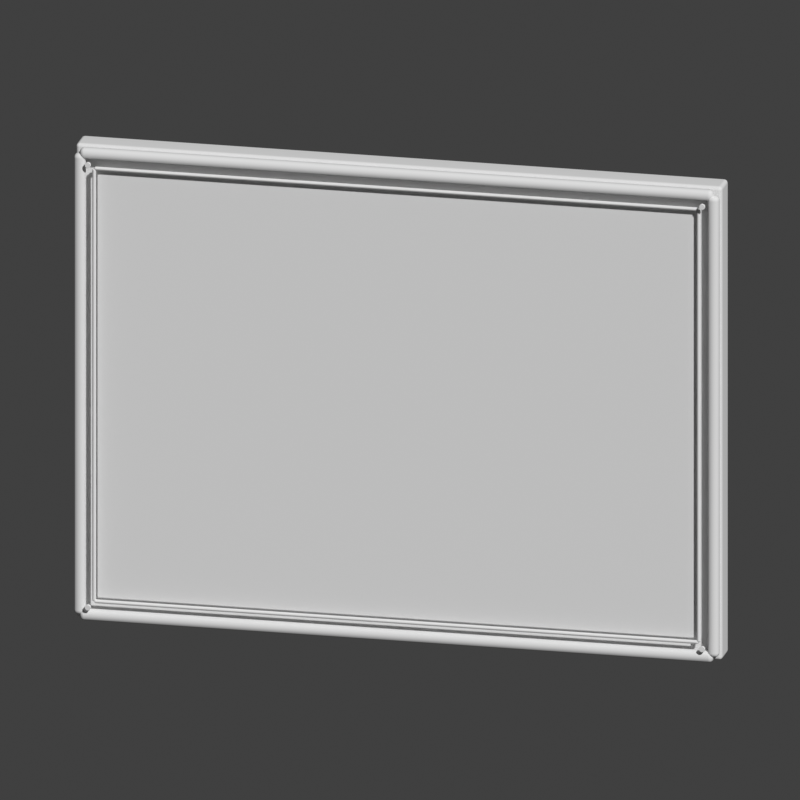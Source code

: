 # Source: Cartel_publicidad.blend  (saved by Blender 5.2.45; exported with 4.5.12 LTS)
import bpy
from mathutils import Matrix  # noqa: F401  (used for matrix-valued properties, if any)

bpy.ops.wm.read_factory_settings(use_empty=True)
scene = bpy.context.scene
scene.name = 'Scene'

# ---- collections
col_collection = bpy.data.collections.new('Collection'); scene.collection.children.link(col_collection)

# ---- world
world_world = bpy.data.worlds.new('World'); scene.world = world_world
world_world.use_nodes = True; world_world.node_tree.nodes.clear()
_N = world_world.node_tree.nodes; _L = world_world.node_tree.links
n0 = _N.new('ShaderNodeOutputWorld'); n0.name = 'World Output'; n0.location = (200, 100)
n1 = _N.new('ShaderNodeBackground'); n1.name = 'Background'; n1.location = (-200, 100)
n1.inputs[0].default_value = (0.05088, 0.05088, 0.05088, 1.0)
_L.new(n1.outputs[0], n0.inputs[0])
n0.is_active_output = True
world_world.color = (0.16, 0.16, 0.16)
world_world.sun_shadow_jitter_overblur = 0.0

# ---- cameras
cam_camera_022 = bpy.data.cameras.new('Camera.022')
cam_camera_022.type = 'ORTHO'
cam_camera_022.ortho_scale = 2.414

# ---- meshes
me_cube_159 = bpy.data.meshes.new('Cube.159')
me_cube_159.from_pydata([(-1.0, -0.045, -0.75), (-1.0, -0.045, 0.75), (-1.0, 0.045, -0.75), (-1.0, 0.045, 0.75), (1.0, -0.045, -0.75), (1.0, -0.045, 0.75), (1.0, 0.045, -0.75), (1.0, 0.045, 0.75)], [], [(0, 1, 3, 2), (2, 3, 7, 6), (6, 7, 5, 4), (4, 5, 1, 0), (2, 6, 4, 0), (7, 3, 1, 5)])
_uv = me_cube_159.uv_layers.new(name='UVMap')
_uv.uv.foreach_set('vector', [0.375, 0.0, 0.625, 0.0, 0.625, 0.25, 0.375, 0.25, 0.375, 0.25, 0.625, 0.25, 0.625, 0.5, 0.375, 0.5, 0.375, 0.5, 0.625, 0.5, 0.625, 0.75, 0.375, 0.75, 0.375, 0.75, 0.625, 0.75, 0.625, 1.0, 0.375, 1.0, 0.125, 0.5, 0.375, 0.5, 0.375, 0.75, 0.125, 0.75, 0.625, 0.5, 0.875, 0.5, 0.875, 0.75, 0.625, 0.75])
me_cube_159.update()
me_cube_160 = bpy.data.meshes.new('Cube.160')
me_cube_160.from_pydata([(-0.93, -0.01, -0.68), (-0.93, -0.01, 0.68), (-0.93, 0.01, -0.68), (-0.93, 0.01, 0.68), (0.93, -0.01, -0.68), (0.93, -0.01, 0.68), (0.93, 0.01, -0.68), (0.93, 0.01, 0.68)], [], [(0, 1, 3, 2), (2, 3, 7, 6), (6, 7, 5, 4), (4, 5, 1, 0), (2, 6, 4, 0), (7, 3, 1, 5)])
_uv = me_cube_160.uv_layers.new(name='UVMap')
_uv.uv.foreach_set('vector', [0.375, 0.0, 0.625, 0.0, 0.625, 0.25, 0.375, 0.25, 0.375, 0.25, 0.625, 0.25, 0.625, 0.5, 0.375, 0.5, 0.375, 0.5, 0.625, 0.5, 0.625, 0.75, 0.375, 0.75, 0.375, 0.75, 0.625, 0.75, 0.625, 1.0, 0.375, 1.0, 0.125, 0.5, 0.375, 0.5, 0.375, 0.75, 0.125, 0.75, 0.625, 0.5, 0.875, 0.5, 0.875, 0.75, 0.625, 0.75])
me_cube_160.update()
me_cube_161 = bpy.data.meshes.new('Cube.161')
me_cube_161.from_pydata([(-0.98, -0.0175, -0.018), (-0.98, -0.0175, 0.018), (-0.98, 0.0175, -0.018), (-0.98, 0.0175, 0.018), (0.98, -0.0175, -0.018), (0.98, -0.0175, 0.018), (0.98, 0.0175, -0.018), (0.98, 0.0175, 0.018)], [], [(0, 1, 3, 2), (2, 3, 7, 6), (6, 7, 5, 4), (4, 5, 1, 0), (2, 6, 4, 0), (7, 3, 1, 5)])
_uv = me_cube_161.uv_layers.new(name='UVMap')
_uv.uv.foreach_set('vector', [0.375, 0.0, 0.625, 0.0, 0.625, 0.25, 0.375, 0.25, 0.375, 0.25, 0.625, 0.25, 0.625, 0.5, 0.375, 0.5, 0.375, 0.5, 0.625, 0.5, 0.625, 0.75, 0.375, 0.75, 0.375, 0.75, 0.625, 0.75, 0.625, 1.0, 0.375, 1.0, 0.125, 0.5, 0.375, 0.5, 0.375, 0.75, 0.125, 0.75, 0.625, 0.5, 0.875, 0.5, 0.875, 0.75, 0.625, 0.75])
me_cube_161.update()
me_cube_162 = bpy.data.meshes.new('Cube.162')
me_cube_162.from_pydata([(-0.98, -0.0175, -0.018), (-0.98, -0.0175, 0.018), (-0.98, 0.0175, -0.018), (-0.98, 0.0175, 0.018), (0.98, -0.0175, -0.018), (0.98, -0.0175, 0.018), (0.98, 0.0175, -0.018), (0.98, 0.0175, 0.018)], [], [(0, 1, 3, 2), (2, 3, 7, 6), (6, 7, 5, 4), (4, 5, 1, 0), (2, 6, 4, 0), (7, 3, 1, 5)])
_uv = me_cube_162.uv_layers.new(name='UVMap')
_uv.uv.foreach_set('vector', [0.375, 0.0, 0.625, 0.0, 0.625, 0.25, 0.375, 0.25, 0.375, 0.25, 0.625, 0.25, 0.625, 0.5, 0.375, 0.5, 0.375, 0.5, 0.625, 0.5, 0.625, 0.75, 0.375, 0.75, 0.375, 0.75, 0.625, 0.75, 0.625, 1.0, 0.375, 1.0, 0.125, 0.5, 0.375, 0.5, 0.375, 0.75, 0.125, 0.75, 0.625, 0.5, 0.875, 0.5, 0.875, 0.75, 0.625, 0.75])
me_cube_162.update()
me_cube_163 = bpy.data.meshes.new('Cube.163')
me_cube_163.from_pydata([(-0.018, -0.0175, -0.73), (-0.018, -0.0175, 0.73), (-0.018, 0.0175, -0.73), (-0.018, 0.0175, 0.73), (0.018, -0.0175, -0.73), (0.018, -0.0175, 0.73), (0.018, 0.0175, -0.73), (0.018, 0.0175, 0.73)], [], [(0, 1, 3, 2), (2, 3, 7, 6), (6, 7, 5, 4), (4, 5, 1, 0), (2, 6, 4, 0), (7, 3, 1, 5)])
_uv = me_cube_163.uv_layers.new(name='UVMap')
_uv.uv.foreach_set('vector', [0.375, 0.0, 0.625, 0.0, 0.625, 0.25, 0.375, 0.25, 0.375, 0.25, 0.625, 0.25, 0.625, 0.5, 0.375, 0.5, 0.375, 0.5, 0.625, 0.5, 0.625, 0.75, 0.375, 0.75, 0.375, 0.75, 0.625, 0.75, 0.625, 1.0, 0.375, 1.0, 0.125, 0.5, 0.375, 0.5, 0.375, 0.75, 0.125, 0.75, 0.625, 0.5, 0.875, 0.5, 0.875, 0.75, 0.625, 0.75])
me_cube_163.update()
me_cube_164 = bpy.data.meshes.new('Cube.164')
me_cube_164.from_pydata([(-0.018, -0.0175, -0.73), (-0.018, -0.0175, 0.73), (-0.018, 0.0175, -0.73), (-0.018, 0.0175, 0.73), (0.018, -0.0175, -0.73), (0.018, -0.0175, 0.73), (0.018, 0.0175, -0.73), (0.018, 0.0175, 0.73)], [], [(0, 1, 3, 2), (2, 3, 7, 6), (6, 7, 5, 4), (4, 5, 1, 0), (2, 6, 4, 0), (7, 3, 1, 5)])
_uv = me_cube_164.uv_layers.new(name='UVMap')
_uv.uv.foreach_set('vector', [0.375, 0.0, 0.625, 0.0, 0.625, 0.25, 0.375, 0.25, 0.375, 0.25, 0.625, 0.25, 0.625, 0.5, 0.375, 0.5, 0.375, 0.5, 0.625, 0.5, 0.625, 0.75, 0.375, 0.75, 0.375, 0.75, 0.625, 0.75, 0.625, 1.0, 0.375, 1.0, 0.125, 0.5, 0.375, 0.5, 0.375, 0.75, 0.125, 0.75, 0.625, 0.5, 0.875, 0.5, 0.875, 0.75, 0.625, 0.75])
me_cube_164.update()
me_cube_165 = bpy.data.meshes.new('Cube.165')
me_cube_165.from_pydata([(-0.935, -0.006, -0.006), (-0.935, -0.006, 0.006), (-0.935, 0.006, -0.006), (-0.935, 0.006, 0.006), (0.935, -0.006, -0.006), (0.935, -0.006, 0.006), (0.935, 0.006, -0.006), (0.935, 0.006, 0.006)], [], [(0, 1, 3, 2), (2, 3, 7, 6), (6, 7, 5, 4), (4, 5, 1, 0), (2, 6, 4, 0), (7, 3, 1, 5)])
_uv = me_cube_165.uv_layers.new(name='UVMap')
_uv.uv.foreach_set('vector', [0.375, 0.0, 0.625, 0.0, 0.625, 0.25, 0.375, 0.25, 0.375, 0.25, 0.625, 0.25, 0.625, 0.5, 0.375, 0.5, 0.375, 0.5, 0.625, 0.5, 0.625, 0.75, 0.375, 0.75, 0.375, 0.75, 0.625, 0.75, 0.625, 1.0, 0.375, 1.0, 0.125, 0.5, 0.375, 0.5, 0.375, 0.75, 0.125, 0.75, 0.625, 0.5, 0.875, 0.5, 0.875, 0.75, 0.625, 0.75])
me_cube_165.update()
me_cube_166 = bpy.data.meshes.new('Cube.166')
me_cube_166.from_pydata([(-0.935, -0.006, -0.006), (-0.935, -0.006, 0.006), (-0.935, 0.006, -0.006), (-0.935, 0.006, 0.006), (0.935, -0.006, -0.006), (0.935, -0.006, 0.006), (0.935, 0.006, -0.006), (0.935, 0.006, 0.006)], [], [(0, 1, 3, 2), (2, 3, 7, 6), (6, 7, 5, 4), (4, 5, 1, 0), (2, 6, 4, 0), (7, 3, 1, 5)])
_uv = me_cube_166.uv_layers.new(name='UVMap')
_uv.uv.foreach_set('vector', [0.375, 0.0, 0.625, 0.0, 0.625, 0.25, 0.375, 0.25, 0.375, 0.25, 0.625, 0.25, 0.625, 0.5, 0.375, 0.5, 0.375, 0.5, 0.625, 0.5, 0.625, 0.75, 0.375, 0.75, 0.375, 0.75, 0.625, 0.75, 0.625, 1.0, 0.375, 1.0, 0.125, 0.5, 0.375, 0.5, 0.375, 0.75, 0.125, 0.75, 0.625, 0.5, 0.875, 0.5, 0.875, 0.75, 0.625, 0.75])
me_cube_166.update()
me_cube_167 = bpy.data.meshes.new('Cube.167')
me_cube_167.from_pydata([(-0.006, -0.006, -0.685), (-0.006, -0.006, 0.685), (-0.006, 0.006, -0.685), (-0.006, 0.006, 0.685), (0.006, -0.006, -0.685), (0.006, -0.006, 0.685), (0.006, 0.006, -0.685), (0.006, 0.006, 0.685)], [], [(0, 1, 3, 2), (2, 3, 7, 6), (6, 7, 5, 4), (4, 5, 1, 0), (2, 6, 4, 0), (7, 3, 1, 5)])
_uv = me_cube_167.uv_layers.new(name='UVMap')
_uv.uv.foreach_set('vector', [0.375, 0.0, 0.625, 0.0, 0.625, 0.25, 0.375, 0.25, 0.375, 0.25, 0.625, 0.25, 0.625, 0.5, 0.375, 0.5, 0.375, 0.5, 0.625, 0.5, 0.625, 0.75, 0.375, 0.75, 0.375, 0.75, 0.625, 0.75, 0.625, 1.0, 0.375, 1.0, 0.125, 0.5, 0.375, 0.5, 0.375, 0.75, 0.125, 0.75, 0.625, 0.5, 0.875, 0.5, 0.875, 0.75, 0.625, 0.75])
me_cube_167.update()
me_cube_168 = bpy.data.meshes.new('Cube.168')
me_cube_168.from_pydata([(-0.006, -0.006, -0.685), (-0.006, -0.006, 0.685), (-0.006, 0.006, -0.685), (-0.006, 0.006, 0.685), (0.006, -0.006, -0.685), (0.006, -0.006, 0.685), (0.006, 0.006, -0.685), (0.006, 0.006, 0.685)], [], [(0, 1, 3, 2), (2, 3, 7, 6), (6, 7, 5, 4), (4, 5, 1, 0), (2, 6, 4, 0), (7, 3, 1, 5)])
_uv = me_cube_168.uv_layers.new(name='UVMap')
_uv.uv.foreach_set('vector', [0.375, 0.0, 0.625, 0.0, 0.625, 0.25, 0.375, 0.25, 0.375, 0.25, 0.625, 0.25, 0.625, 0.5, 0.375, 0.5, 0.375, 0.5, 0.625, 0.5, 0.625, 0.75, 0.375, 0.75, 0.375, 0.75, 0.625, 0.75, 0.625, 1.0, 0.375, 1.0, 0.125, 0.5, 0.375, 0.5, 0.375, 0.75, 0.125, 0.75, 0.625, 0.5, 0.875, 0.5, 0.875, 0.75, 0.625, 0.75])
me_cube_168.update()
me_cylinder_074 = bpy.data.meshes.new('Cylinder.074')
me_cylinder_074.from_pydata([(0.0, 0.009, -0.0045), (0.0, 0.009, 0.0045), (0.002329, 0.008693, -0.0045), (0.002329, 0.008693, 0.0045), (0.0045, 0.007794, -0.0045), (0.0045, 0.007794, 0.0045), (0.006364, 0.006364, -0.0045), (0.006364, 0.006364, 0.0045), (0.007794, 0.0045, -0.0045), (0.007794, 0.0045, 0.0045), (0.008693, 0.002329, -0.0045), (0.008693, 0.002329, 0.0045), (0.009, 0.0, -0.0045), (0.009, 0.0, 0.0045), (0.008693, -0.002329, -0.0045), (0.008693, -0.002329, 0.0045), (0.007794, -0.0045, -0.0045), (0.007794, -0.0045, 0.0045), (0.006364, -0.006364, -0.0045), (0.006364, -0.006364, 0.0045), (0.0045, -0.007794, -0.0045), (0.0045, -0.007794, 0.0045), (0.002329, -0.008693, -0.0045), (0.002329, -0.008693, 0.0045), (0.0, -0.009, -0.0045), (0.0, -0.009, 0.0045), (-0.002329, -0.008693, -0.0045), (-0.002329, -0.008693, 0.0045), (-0.0045, -0.007794, -0.0045), (-0.0045, -0.007794, 0.0045), (-0.006364, -0.006364, -0.0045), (-0.006364, -0.006364, 0.0045), (-0.007794, -0.0045, -0.0045), (-0.007794, -0.0045, 0.0045), (-0.008693, -0.002329, -0.0045), (-0.008693, -0.002329, 0.0045), (-0.009, 0.0, -0.0045), (-0.009, 0.0, 0.0045), (-0.008693, 0.002329, -0.0045), (-0.008693, 0.002329, 0.0045), (-0.007794, 0.0045, -0.0045), (-0.007794, 0.0045, 0.0045), (-0.006364, 0.006364, -0.0045), (-0.006364, 0.006364, 0.0045), (-0.0045, 0.007794, -0.0045), (-0.0045, 0.007794, 0.0045), (-0.002329, 0.008693, -0.0045), (-0.002329, 0.008693, 0.0045)], [], [(0, 1, 3, 2), (2, 3, 5, 4), (4, 5, 7, 6), (6, 7, 9, 8), (8, 9, 11, 10), (10, 11, 13, 12), (12, 13, 15, 14), (14, 15, 17, 16), (16, 17, 19, 18), (18, 19, 21, 20), (20, 21, 23, 22), (22, 23, 25, 24), (24, 25, 27, 26), (26, 27, 29, 28), (28, 29, 31, 30), (30, 31, 33, 32), (32, 33, 35, 34), (34, 35, 37, 36), (36, 37, 39, 38), (38, 39, 41, 40), (40, 41, 43, 42), (42, 43, 45, 44), (3, 1, 47, 45, 43, 41, 39, 37, 35, 33, 31, 29, 27, 25, 23, 21, 19, 17, 15, 13, 11, 9, 7, 5), (44, 45, 47, 46), (46, 47, 1, 0), (0, 2, 4, 6, 8, 10, 12, 14, 16, 18, 20, 22, 24, 26, 28, 30, 32, 34, 36, 38, 40, 42, 44, 46)])
me_cylinder_074.polygons.foreach_set('use_smooth', [1, 1, 1, 1, 1, 1, 1, 1, 1, 1, 1, 1, 1, 1, 1, 1, 1, 1, 1, 1, 1, 1, 0, 1, 1, 0])
_uv = me_cylinder_074.uv_layers.new(name='UVMap')
_uv.uv.foreach_set('vector', [1.0, 0.5, 1.0, 1.0, 0.9583, 1.0, 0.9583, 0.5, 0.9583, 0.5, 0.9583, 1.0, 0.9167, 1.0, 0.9167, 0.5, 0.9167, 0.5, 0.9167, 1.0, 0.875, 1.0, 0.875, 0.5, 0.875, 0.5, 0.875, 1.0, 0.8333, 1.0, 0.8333, 0.5, 0.8333, 0.5, 0.8333, 1.0, 0.7917, 1.0, 0.7917, 0.5, 0.7917, 0.5, 0.7917, 1.0, 0.75, 1.0, 0.75, 0.5, 0.75, 0.5, 0.75, 1.0, 0.7083, 1.0, 0.7083, 0.5, 0.7083, 0.5, 0.7083, 1.0, 0.6667, 1.0, 0.6667, 0.5, 0.6667, 0.5, 0.6667, 1.0, 0.625, 1.0, 0.625, 0.5, 0.625, 0.5, 0.625, 1.0, 0.5833, 1.0, 0.5833, 0.5, 0.5833, 0.5, 0.5833, 1.0, 0.5417, 1.0, 0.5417, 0.5, 0.5417, 0.5, 0.5417, 1.0, 0.5, 1.0, 0.5, 0.5, 0.5, 0.5, 0.5, 1.0, 0.4583, 1.0, 0.4583, 0.5, 0.4583, 0.5, 0.4583, 1.0, 0.4167, 1.0, 0.4167, 0.5, 0.4167, 0.5, 0.4167, 1.0, 0.375, 1.0, 0.375, 0.5, 0.375, 0.5, 0.375, 1.0, 0.3333, 1.0, 0.3333, 0.5, 0.3333, 0.5, 0.3333, 1.0, 0.2917, 1.0, 0.2917, 0.5, 0.2917, 0.5, 0.2917, 1.0, 0.25, 1.0, 0.25, 0.5, 0.25, 0.5, 0.25, 1.0, 0.2083, 1.0, 0.2083, 0.5, 0.2083, 0.5, 0.2083, 1.0, 0.1667, 1.0, 0.1667, 0.5, 0.1667, 0.5, 0.1667, 1.0, 0.125, 1.0, 0.125, 0.5, 0.125, 0.5, 0.125, 1.0, 0.08333, 1.0, 0.08333, 0.5, 0.3121, 0.4818, 0.25, 0.49, 0.1879, 0.4818, 0.13, 0.4578, 0.08029, 0.4197, 0.04215, 0.37, 0.01818, 0.3121, 0.01, 0.25, 0.01818, 0.1879, 0.04215, 0.13, 0.08029, 0.08029, 0.13, 0.04215, 0.1879, 0.01818, 0.25, 0.01, 0.3121, 0.01818, 0.37, 0.04215, 0.4197, 0.08029, 0.4578, 0.13, 0.4818, 0.1879, 0.49, 0.25, 0.4818, 0.3121, 0.4578, 0.37, 0.4197, 0.4197, 0.37, 0.4578, 0.08333, 0.5, 0.08333, 1.0, 0.04167, 1.0, 0.04167, 0.5, 0.04167, 0.5, 0.04167, 1.0, -1.863e-07, 1.0, -1.863e-07, 0.5, 0.75, 0.49, 0.8121, 0.4818, 0.87, 0.4578, 0.9197, 0.4197, 0.9578, 0.37, 0.9818, 0.3121, 0.99, 0.25, 0.9818, 0.1879, 0.9578, 0.13, 0.9197, 0.08029, 0.87, 0.04215, 0.8121, 0.01818, 0.75, 0.01, 0.6879, 0.01818, 0.63, 0.04215, 0.5803, 0.08029, 0.5422, 0.13, 0.5182, 0.1879, 0.51, 0.25, 0.5182, 0.3121, 0.5422, 0.37, 0.5803, 0.4197, 0.63, 0.4578, 0.6879, 0.4818])
me_cylinder_074.update()
me_cylinder_075 = bpy.data.meshes.new('Cylinder.075')
me_cylinder_075.from_pydata([(0.0, 0.009, -0.0045), (0.0, 0.009, 0.0045), (0.002329, 0.008693, -0.0045), (0.002329, 0.008693, 0.0045), (0.0045, 0.007794, -0.0045), (0.0045, 0.007794, 0.0045), (0.006364, 0.006364, -0.0045), (0.006364, 0.006364, 0.0045), (0.007794, 0.0045, -0.0045), (0.007794, 0.0045, 0.0045), (0.008693, 0.002329, -0.0045), (0.008693, 0.002329, 0.0045), (0.009, 0.0, -0.0045), (0.009, 0.0, 0.0045), (0.008693, -0.002329, -0.0045), (0.008693, -0.002329, 0.0045), (0.007794, -0.0045, -0.0045), (0.007794, -0.0045, 0.0045), (0.006364, -0.006364, -0.0045), (0.006364, -0.006364, 0.0045), (0.0045, -0.007794, -0.0045), (0.0045, -0.007794, 0.0045), (0.002329, -0.008693, -0.0045), (0.002329, -0.008693, 0.0045), (0.0, -0.009, -0.0045), (0.0, -0.009, 0.0045), (-0.002329, -0.008693, -0.0045), (-0.002329, -0.008693, 0.0045), (-0.0045, -0.007794, -0.0045), (-0.0045, -0.007794, 0.0045), (-0.006364, -0.006364, -0.0045), (-0.006364, -0.006364, 0.0045), (-0.007794, -0.0045, -0.0045), (-0.007794, -0.0045, 0.0045), (-0.008693, -0.002329, -0.0045), (-0.008693, -0.002329, 0.0045), (-0.009, 0.0, -0.0045), (-0.009, 0.0, 0.0045), (-0.008693, 0.002329, -0.0045), (-0.008693, 0.002329, 0.0045), (-0.007794, 0.0045, -0.0045), (-0.007794, 0.0045, 0.0045), (-0.006364, 0.006364, -0.0045), (-0.006364, 0.006364, 0.0045), (-0.0045, 0.007794, -0.0045), (-0.0045, 0.007794, 0.0045), (-0.002329, 0.008693, -0.0045), (-0.002329, 0.008693, 0.0045)], [], [(0, 1, 3, 2), (2, 3, 5, 4), (4, 5, 7, 6), (6, 7, 9, 8), (8, 9, 11, 10), (10, 11, 13, 12), (12, 13, 15, 14), (14, 15, 17, 16), (16, 17, 19, 18), (18, 19, 21, 20), (20, 21, 23, 22), (22, 23, 25, 24), (24, 25, 27, 26), (26, 27, 29, 28), (28, 29, 31, 30), (30, 31, 33, 32), (32, 33, 35, 34), (34, 35, 37, 36), (36, 37, 39, 38), (38, 39, 41, 40), (40, 41, 43, 42), (42, 43, 45, 44), (3, 1, 47, 45, 43, 41, 39, 37, 35, 33, 31, 29, 27, 25, 23, 21, 19, 17, 15, 13, 11, 9, 7, 5), (44, 45, 47, 46), (46, 47, 1, 0), (0, 2, 4, 6, 8, 10, 12, 14, 16, 18, 20, 22, 24, 26, 28, 30, 32, 34, 36, 38, 40, 42, 44, 46)])
me_cylinder_075.polygons.foreach_set('use_smooth', [1, 1, 1, 1, 1, 1, 1, 1, 1, 1, 1, 1, 1, 1, 1, 1, 1, 1, 1, 1, 1, 1, 0, 1, 1, 0])
_uv = me_cylinder_075.uv_layers.new(name='UVMap')
_uv.uv.foreach_set('vector', [1.0, 0.5, 1.0, 1.0, 0.9583, 1.0, 0.9583, 0.5, 0.9583, 0.5, 0.9583, 1.0, 0.9167, 1.0, 0.9167, 0.5, 0.9167, 0.5, 0.9167, 1.0, 0.875, 1.0, 0.875, 0.5, 0.875, 0.5, 0.875, 1.0, 0.8333, 1.0, 0.8333, 0.5, 0.8333, 0.5, 0.8333, 1.0, 0.7917, 1.0, 0.7917, 0.5, 0.7917, 0.5, 0.7917, 1.0, 0.75, 1.0, 0.75, 0.5, 0.75, 0.5, 0.75, 1.0, 0.7083, 1.0, 0.7083, 0.5, 0.7083, 0.5, 0.7083, 1.0, 0.6667, 1.0, 0.6667, 0.5, 0.6667, 0.5, 0.6667, 1.0, 0.625, 1.0, 0.625, 0.5, 0.625, 0.5, 0.625, 1.0, 0.5833, 1.0, 0.5833, 0.5, 0.5833, 0.5, 0.5833, 1.0, 0.5417, 1.0, 0.5417, 0.5, 0.5417, 0.5, 0.5417, 1.0, 0.5, 1.0, 0.5, 0.5, 0.5, 0.5, 0.5, 1.0, 0.4583, 1.0, 0.4583, 0.5, 0.4583, 0.5, 0.4583, 1.0, 0.4167, 1.0, 0.4167, 0.5, 0.4167, 0.5, 0.4167, 1.0, 0.375, 1.0, 0.375, 0.5, 0.375, 0.5, 0.375, 1.0, 0.3333, 1.0, 0.3333, 0.5, 0.3333, 0.5, 0.3333, 1.0, 0.2917, 1.0, 0.2917, 0.5, 0.2917, 0.5, 0.2917, 1.0, 0.25, 1.0, 0.25, 0.5, 0.25, 0.5, 0.25, 1.0, 0.2083, 1.0, 0.2083, 0.5, 0.2083, 0.5, 0.2083, 1.0, 0.1667, 1.0, 0.1667, 0.5, 0.1667, 0.5, 0.1667, 1.0, 0.125, 1.0, 0.125, 0.5, 0.125, 0.5, 0.125, 1.0, 0.08333, 1.0, 0.08333, 0.5, 0.3121, 0.4818, 0.25, 0.49, 0.1879, 0.4818, 0.13, 0.4578, 0.08029, 0.4197, 0.04215, 0.37, 0.01818, 0.3121, 0.01, 0.25, 0.01818, 0.1879, 0.04215, 0.13, 0.08029, 0.08029, 0.13, 0.04215, 0.1879, 0.01818, 0.25, 0.01, 0.3121, 0.01818, 0.37, 0.04215, 0.4197, 0.08029, 0.4578, 0.13, 0.4818, 0.1879, 0.49, 0.25, 0.4818, 0.3121, 0.4578, 0.37, 0.4197, 0.4197, 0.37, 0.4578, 0.08333, 0.5, 0.08333, 1.0, 0.04167, 1.0, 0.04167, 0.5, 0.04167, 0.5, 0.04167, 1.0, -1.863e-07, 1.0, -1.863e-07, 0.5, 0.75, 0.49, 0.8121, 0.4818, 0.87, 0.4578, 0.9197, 0.4197, 0.9578, 0.37, 0.9818, 0.3121, 0.99, 0.25, 0.9818, 0.1879, 0.9578, 0.13, 0.9197, 0.08029, 0.87, 0.04215, 0.8121, 0.01818, 0.75, 0.01, 0.6879, 0.01818, 0.63, 0.04215, 0.5803, 0.08029, 0.5422, 0.13, 0.5182, 0.1879, 0.51, 0.25, 0.5182, 0.3121, 0.5422, 0.37, 0.5803, 0.4197, 0.63, 0.4578, 0.6879, 0.4818])
me_cylinder_075.update()
me_cylinder_076 = bpy.data.meshes.new('Cylinder.076')
me_cylinder_076.from_pydata([(0.0, 0.009, -0.0045), (0.0, 0.009, 0.0045), (0.002329, 0.008693, -0.0045), (0.002329, 0.008693, 0.0045), (0.0045, 0.007794, -0.0045), (0.0045, 0.007794, 0.0045), (0.006364, 0.006364, -0.0045), (0.006364, 0.006364, 0.0045), (0.007794, 0.0045, -0.0045), (0.007794, 0.0045, 0.0045), (0.008693, 0.002329, -0.0045), (0.008693, 0.002329, 0.0045), (0.009, 0.0, -0.0045), (0.009, 0.0, 0.0045), (0.008693, -0.002329, -0.0045), (0.008693, -0.002329, 0.0045), (0.007794, -0.0045, -0.0045), (0.007794, -0.0045, 0.0045), (0.006364, -0.006364, -0.0045), (0.006364, -0.006364, 0.0045), (0.0045, -0.007794, -0.0045), (0.0045, -0.007794, 0.0045), (0.002329, -0.008693, -0.0045), (0.002329, -0.008693, 0.0045), (0.0, -0.009, -0.0045), (0.0, -0.009, 0.0045), (-0.002329, -0.008693, -0.0045), (-0.002329, -0.008693, 0.0045), (-0.0045, -0.007794, -0.0045), (-0.0045, -0.007794, 0.0045), (-0.006364, -0.006364, -0.0045), (-0.006364, -0.006364, 0.0045), (-0.007794, -0.0045, -0.0045), (-0.007794, -0.0045, 0.0045), (-0.008693, -0.002329, -0.0045), (-0.008693, -0.002329, 0.0045), (-0.009, 0.0, -0.0045), (-0.009, 0.0, 0.0045), (-0.008693, 0.002329, -0.0045), (-0.008693, 0.002329, 0.0045), (-0.007794, 0.0045, -0.0045), (-0.007794, 0.0045, 0.0045), (-0.006364, 0.006364, -0.0045), (-0.006364, 0.006364, 0.0045), (-0.0045, 0.007794, -0.0045), (-0.0045, 0.007794, 0.0045), (-0.002329, 0.008693, -0.0045), (-0.002329, 0.008693, 0.0045)], [], [(0, 1, 3, 2), (2, 3, 5, 4), (4, 5, 7, 6), (6, 7, 9, 8), (8, 9, 11, 10), (10, 11, 13, 12), (12, 13, 15, 14), (14, 15, 17, 16), (16, 17, 19, 18), (18, 19, 21, 20), (20, 21, 23, 22), (22, 23, 25, 24), (24, 25, 27, 26), (26, 27, 29, 28), (28, 29, 31, 30), (30, 31, 33, 32), (32, 33, 35, 34), (34, 35, 37, 36), (36, 37, 39, 38), (38, 39, 41, 40), (40, 41, 43, 42), (42, 43, 45, 44), (3, 1, 47, 45, 43, 41, 39, 37, 35, 33, 31, 29, 27, 25, 23, 21, 19, 17, 15, 13, 11, 9, 7, 5), (44, 45, 47, 46), (46, 47, 1, 0), (0, 2, 4, 6, 8, 10, 12, 14, 16, 18, 20, 22, 24, 26, 28, 30, 32, 34, 36, 38, 40, 42, 44, 46)])
me_cylinder_076.polygons.foreach_set('use_smooth', [1, 1, 1, 1, 1, 1, 1, 1, 1, 1, 1, 1, 1, 1, 1, 1, 1, 1, 1, 1, 1, 1, 0, 1, 1, 0])
_uv = me_cylinder_076.uv_layers.new(name='UVMap')
_uv.uv.foreach_set('vector', [1.0, 0.5, 1.0, 1.0, 0.9583, 1.0, 0.9583, 0.5, 0.9583, 0.5, 0.9583, 1.0, 0.9167, 1.0, 0.9167, 0.5, 0.9167, 0.5, 0.9167, 1.0, 0.875, 1.0, 0.875, 0.5, 0.875, 0.5, 0.875, 1.0, 0.8333, 1.0, 0.8333, 0.5, 0.8333, 0.5, 0.8333, 1.0, 0.7917, 1.0, 0.7917, 0.5, 0.7917, 0.5, 0.7917, 1.0, 0.75, 1.0, 0.75, 0.5, 0.75, 0.5, 0.75, 1.0, 0.7083, 1.0, 0.7083, 0.5, 0.7083, 0.5, 0.7083, 1.0, 0.6667, 1.0, 0.6667, 0.5, 0.6667, 0.5, 0.6667, 1.0, 0.625, 1.0, 0.625, 0.5, 0.625, 0.5, 0.625, 1.0, 0.5833, 1.0, 0.5833, 0.5, 0.5833, 0.5, 0.5833, 1.0, 0.5417, 1.0, 0.5417, 0.5, 0.5417, 0.5, 0.5417, 1.0, 0.5, 1.0, 0.5, 0.5, 0.5, 0.5, 0.5, 1.0, 0.4583, 1.0, 0.4583, 0.5, 0.4583, 0.5, 0.4583, 1.0, 0.4167, 1.0, 0.4167, 0.5, 0.4167, 0.5, 0.4167, 1.0, 0.375, 1.0, 0.375, 0.5, 0.375, 0.5, 0.375, 1.0, 0.3333, 1.0, 0.3333, 0.5, 0.3333, 0.5, 0.3333, 1.0, 0.2917, 1.0, 0.2917, 0.5, 0.2917, 0.5, 0.2917, 1.0, 0.25, 1.0, 0.25, 0.5, 0.25, 0.5, 0.25, 1.0, 0.2083, 1.0, 0.2083, 0.5, 0.2083, 0.5, 0.2083, 1.0, 0.1667, 1.0, 0.1667, 0.5, 0.1667, 0.5, 0.1667, 1.0, 0.125, 1.0, 0.125, 0.5, 0.125, 0.5, 0.125, 1.0, 0.08333, 1.0, 0.08333, 0.5, 0.3121, 0.4818, 0.25, 0.49, 0.1879, 0.4818, 0.13, 0.4578, 0.08029, 0.4197, 0.04215, 0.37, 0.01818, 0.3121, 0.01, 0.25, 0.01818, 0.1879, 0.04215, 0.13, 0.08029, 0.08029, 0.13, 0.04215, 0.1879, 0.01818, 0.25, 0.01, 0.3121, 0.01818, 0.37, 0.04215, 0.4197, 0.08029, 0.4578, 0.13, 0.4818, 0.1879, 0.49, 0.25, 0.4818, 0.3121, 0.4578, 0.37, 0.4197, 0.4197, 0.37, 0.4578, 0.08333, 0.5, 0.08333, 1.0, 0.04167, 1.0, 0.04167, 0.5, 0.04167, 0.5, 0.04167, 1.0, -1.863e-07, 1.0, -1.863e-07, 0.5, 0.75, 0.49, 0.8121, 0.4818, 0.87, 0.4578, 0.9197, 0.4197, 0.9578, 0.37, 0.9818, 0.3121, 0.99, 0.25, 0.9818, 0.1879, 0.9578, 0.13, 0.9197, 0.08029, 0.87, 0.04215, 0.8121, 0.01818, 0.75, 0.01, 0.6879, 0.01818, 0.63, 0.04215, 0.5803, 0.08029, 0.5422, 0.13, 0.5182, 0.1879, 0.51, 0.25, 0.5182, 0.3121, 0.5422, 0.37, 0.5803, 0.4197, 0.63, 0.4578, 0.6879, 0.4818])
me_cylinder_076.update()
me_cylinder_077 = bpy.data.meshes.new('Cylinder.077')
me_cylinder_077.from_pydata([(0.0, 0.009, -0.0045), (0.0, 0.009, 0.0045), (0.002329, 0.008693, -0.0045), (0.002329, 0.008693, 0.0045), (0.0045, 0.007794, -0.0045), (0.0045, 0.007794, 0.0045), (0.006364, 0.006364, -0.0045), (0.006364, 0.006364, 0.0045), (0.007794, 0.0045, -0.0045), (0.007794, 0.0045, 0.0045), (0.008693, 0.002329, -0.0045), (0.008693, 0.002329, 0.0045), (0.009, 0.0, -0.0045), (0.009, 0.0, 0.0045), (0.008693, -0.002329, -0.0045), (0.008693, -0.002329, 0.0045), (0.007794, -0.0045, -0.0045), (0.007794, -0.0045, 0.0045), (0.006364, -0.006364, -0.0045), (0.006364, -0.006364, 0.0045), (0.0045, -0.007794, -0.0045), (0.0045, -0.007794, 0.0045), (0.002329, -0.008693, -0.0045), (0.002329, -0.008693, 0.0045), (0.0, -0.009, -0.0045), (0.0, -0.009, 0.0045), (-0.002329, -0.008693, -0.0045), (-0.002329, -0.008693, 0.0045), (-0.0045, -0.007794, -0.0045), (-0.0045, -0.007794, 0.0045), (-0.006364, -0.006364, -0.0045), (-0.006364, -0.006364, 0.0045), (-0.007794, -0.0045, -0.0045), (-0.007794, -0.0045, 0.0045), (-0.008693, -0.002329, -0.0045), (-0.008693, -0.002329, 0.0045), (-0.009, 0.0, -0.0045), (-0.009, 0.0, 0.0045), (-0.008693, 0.002329, -0.0045), (-0.008693, 0.002329, 0.0045), (-0.007794, 0.0045, -0.0045), (-0.007794, 0.0045, 0.0045), (-0.006364, 0.006364, -0.0045), (-0.006364, 0.006364, 0.0045), (-0.0045, 0.007794, -0.0045), (-0.0045, 0.007794, 0.0045), (-0.002329, 0.008693, -0.0045), (-0.002329, 0.008693, 0.0045)], [], [(0, 1, 3, 2), (2, 3, 5, 4), (4, 5, 7, 6), (6, 7, 9, 8), (8, 9, 11, 10), (10, 11, 13, 12), (12, 13, 15, 14), (14, 15, 17, 16), (16, 17, 19, 18), (18, 19, 21, 20), (20, 21, 23, 22), (22, 23, 25, 24), (24, 25, 27, 26), (26, 27, 29, 28), (28, 29, 31, 30), (30, 31, 33, 32), (32, 33, 35, 34), (34, 35, 37, 36), (36, 37, 39, 38), (38, 39, 41, 40), (40, 41, 43, 42), (42, 43, 45, 44), (3, 1, 47, 45, 43, 41, 39, 37, 35, 33, 31, 29, 27, 25, 23, 21, 19, 17, 15, 13, 11, 9, 7, 5), (44, 45, 47, 46), (46, 47, 1, 0), (0, 2, 4, 6, 8, 10, 12, 14, 16, 18, 20, 22, 24, 26, 28, 30, 32, 34, 36, 38, 40, 42, 44, 46)])
me_cylinder_077.polygons.foreach_set('use_smooth', [1, 1, 1, 1, 1, 1, 1, 1, 1, 1, 1, 1, 1, 1, 1, 1, 1, 1, 1, 1, 1, 1, 0, 1, 1, 0])
_uv = me_cylinder_077.uv_layers.new(name='UVMap')
_uv.uv.foreach_set('vector', [1.0, 0.5, 1.0, 1.0, 0.9583, 1.0, 0.9583, 0.5, 0.9583, 0.5, 0.9583, 1.0, 0.9167, 1.0, 0.9167, 0.5, 0.9167, 0.5, 0.9167, 1.0, 0.875, 1.0, 0.875, 0.5, 0.875, 0.5, 0.875, 1.0, 0.8333, 1.0, 0.8333, 0.5, 0.8333, 0.5, 0.8333, 1.0, 0.7917, 1.0, 0.7917, 0.5, 0.7917, 0.5, 0.7917, 1.0, 0.75, 1.0, 0.75, 0.5, 0.75, 0.5, 0.75, 1.0, 0.7083, 1.0, 0.7083, 0.5, 0.7083, 0.5, 0.7083, 1.0, 0.6667, 1.0, 0.6667, 0.5, 0.6667, 0.5, 0.6667, 1.0, 0.625, 1.0, 0.625, 0.5, 0.625, 0.5, 0.625, 1.0, 0.5833, 1.0, 0.5833, 0.5, 0.5833, 0.5, 0.5833, 1.0, 0.5417, 1.0, 0.5417, 0.5, 0.5417, 0.5, 0.5417, 1.0, 0.5, 1.0, 0.5, 0.5, 0.5, 0.5, 0.5, 1.0, 0.4583, 1.0, 0.4583, 0.5, 0.4583, 0.5, 0.4583, 1.0, 0.4167, 1.0, 0.4167, 0.5, 0.4167, 0.5, 0.4167, 1.0, 0.375, 1.0, 0.375, 0.5, 0.375, 0.5, 0.375, 1.0, 0.3333, 1.0, 0.3333, 0.5, 0.3333, 0.5, 0.3333, 1.0, 0.2917, 1.0, 0.2917, 0.5, 0.2917, 0.5, 0.2917, 1.0, 0.25, 1.0, 0.25, 0.5, 0.25, 0.5, 0.25, 1.0, 0.2083, 1.0, 0.2083, 0.5, 0.2083, 0.5, 0.2083, 1.0, 0.1667, 1.0, 0.1667, 0.5, 0.1667, 0.5, 0.1667, 1.0, 0.125, 1.0, 0.125, 0.5, 0.125, 0.5, 0.125, 1.0, 0.08333, 1.0, 0.08333, 0.5, 0.3121, 0.4818, 0.25, 0.49, 0.1879, 0.4818, 0.13, 0.4578, 0.08029, 0.4197, 0.04215, 0.37, 0.01818, 0.3121, 0.01, 0.25, 0.01818, 0.1879, 0.04215, 0.13, 0.08029, 0.08029, 0.13, 0.04215, 0.1879, 0.01818, 0.25, 0.01, 0.3121, 0.01818, 0.37, 0.04215, 0.4197, 0.08029, 0.4578, 0.13, 0.4818, 0.1879, 0.49, 0.25, 0.4818, 0.3121, 0.4578, 0.37, 0.4197, 0.4197, 0.37, 0.4578, 0.08333, 0.5, 0.08333, 1.0, 0.04167, 1.0, 0.04167, 0.5, 0.04167, 0.5, 0.04167, 1.0, -1.863e-07, 1.0, -1.863e-07, 0.5, 0.75, 0.49, 0.8121, 0.4818, 0.87, 0.4578, 0.9197, 0.4197, 0.9578, 0.37, 0.9818, 0.3121, 0.99, 0.25, 0.9818, 0.1879, 0.9578, 0.13, 0.9197, 0.08029, 0.87, 0.04215, 0.8121, 0.01818, 0.75, 0.01, 0.6879, 0.01818, 0.63, 0.04215, 0.5803, 0.08029, 0.5422, 0.13, 0.5182, 0.1879, 0.51, 0.25, 0.5182, 0.3121, 0.5422, 0.37, 0.5803, 0.4197, 0.63, 0.4578, 0.6879, 0.4818])
me_cylinder_077.update()

# ---- objects
ob_caja_soporte = bpy.data.objects.new('Caja soporte', me_cube_159)
ob_panel_sin_anuncio = bpy.data.objects.new('Panel sin anuncio', me_cube_160)
ob_marco_exterior_superior = bpy.data.objects.new('Marco exterior superior', me_cube_161)
ob_marco_exterior_inferior = bpy.data.objects.new('Marco exterior inferior', me_cube_162)
ob_marco_exterior_lateral = bpy.data.objects.new('Marco exterior lateral', me_cube_163)
ob_marco_exterior_lateral_001 = bpy.data.objects.new('Marco exterior lateral.001', me_cube_164)
ob_marco_interior_superior = bpy.data.objects.new('Marco interior superior', me_cube_165)
ob_marco_interior_inferior = bpy.data.objects.new('Marco interior inferior', me_cube_166)
ob_marco_interior_lateral = bpy.data.objects.new('Marco interior lateral', me_cube_167)
ob_marco_interior_lateral_001 = bpy.data.objects.new('Marco interior lateral.001', me_cube_168)
ob_tornillo = bpy.data.objects.new('Tornillo', me_cylinder_074)
ob_tornillo_001 = bpy.data.objects.new('Tornillo.001', me_cylinder_075)
ob_tornillo_002 = bpy.data.objects.new('Tornillo.002', me_cylinder_076)
ob_tornillo_003 = bpy.data.objects.new('Tornillo.003', me_cylinder_077)
ob_vista_previa = bpy.data.objects.new('Vista_previa', cam_camera_022)

# ---- transforms, parenting, visibility, modifiers, constraints
ob_caja_soporte.location = (0.0, 0.0, 0.75)
_m = ob_caja_soporte.modifiers.new('Bordes suavizados', 'BEVEL')
_m.width = 0.012
_m.width_pct = 0.012
_m.segments = 3
_m = ob_caja_soporte.modifiers.new('Normales ponderadas', 'WEIGHTED_NORMAL')
ob_panel_sin_anuncio.location = (0.0, -0.052, 0.75)
_m = ob_panel_sin_anuncio.modifiers.new('Bordes suavizados', 'BEVEL')
_m.width = 0.005
_m.width_pct = 0.005
_m.segments = 3
_m = ob_panel_sin_anuncio.modifiers.new('Normales ponderadas', 'WEIGHTED_NORMAL')
ob_marco_exterior_superior.location = (0.0, -0.07, 1.48)
_m = ob_marco_exterior_superior.modifiers.new('Bordes suavizados', 'BEVEL')
_m.width = 0.015
_m.width_pct = 0.015
_m.segments = 3
_m = ob_marco_exterior_superior.modifiers.new('Normales ponderadas', 'WEIGHTED_NORMAL')
ob_marco_exterior_inferior.location = (0.0, -0.07, 0.02)
_m = ob_marco_exterior_inferior.modifiers.new('Bordes suavizados', 'BEVEL')
_m.width = 0.015
_m.width_pct = 0.015
_m.segments = 3
_m = ob_marco_exterior_inferior.modifiers.new('Normales ponderadas', 'WEIGHTED_NORMAL')
ob_marco_exterior_lateral.location = (-0.98, -0.07, 0.75)
_m = ob_marco_exterior_lateral.modifiers.new('Bordes suavizados', 'BEVEL')
_m.width = 0.015
_m.width_pct = 0.015
_m.segments = 3
_m = ob_marco_exterior_lateral.modifiers.new('Normales ponderadas', 'WEIGHTED_NORMAL')
ob_marco_exterior_lateral_001.location = (0.98, -0.07, 0.75)
_m = ob_marco_exterior_lateral_001.modifiers.new('Bordes suavizados', 'BEVEL')
_m.width = 0.015
_m.width_pct = 0.015
_m.segments = 3
_m = ob_marco_exterior_lateral_001.modifiers.new('Normales ponderadas', 'WEIGHTED_NORMAL')
ob_marco_interior_superior.location = (0.0, -0.076, 1.435)
_m = ob_marco_interior_superior.modifiers.new('Bordes suavizados', 'BEVEL')
_m.width = 0.015
_m.width_pct = 0.015
_m.segments = 3
_m = ob_marco_interior_superior.modifiers.new('Normales ponderadas', 'WEIGHTED_NORMAL')
ob_marco_interior_inferior.location = (0.0, -0.076, 0.065)
_m = ob_marco_interior_inferior.modifiers.new('Bordes suavizados', 'BEVEL')
_m.width = 0.015
_m.width_pct = 0.015
_m.segments = 3
_m = ob_marco_interior_inferior.modifiers.new('Normales ponderadas', 'WEIGHTED_NORMAL')
ob_marco_interior_lateral.location = (-0.935, -0.076, 0.75)
_m = ob_marco_interior_lateral.modifiers.new('Bordes suavizados', 'BEVEL')
_m.width = 0.015
_m.width_pct = 0.015
_m.segments = 3
_m = ob_marco_interior_lateral.modifiers.new('Normales ponderadas', 'WEIGHTED_NORMAL')
ob_marco_interior_lateral_001.location = (0.935, -0.076, 0.75)
_m = ob_marco_interior_lateral_001.modifiers.new('Bordes suavizados', 'BEVEL')
_m.width = 0.015
_m.width_pct = 0.015
_m.segments = 3
_m = ob_marco_interior_lateral_001.modifiers.new('Normales ponderadas', 'WEIGHTED_NORMAL')
ob_tornillo.location = (-0.95, -0.095, 0.05)
ob_tornillo.rotation_euler = (1.571, 0.0, 0.0)
_m = ob_tornillo.modifiers.new('Bordes suavizados', 'BEVEL')
_m.width = 0.00108
_m.width_pct = 0.00108
_m.segments = 3
_m = ob_tornillo.modifiers.new('Normales ponderadas', 'WEIGHTED_NORMAL')
ob_tornillo_001.location = (-0.95, -0.095, 1.45)
ob_tornillo_001.rotation_euler = (1.571, 0.0, 0.0)
_m = ob_tornillo_001.modifiers.new('Bordes suavizados', 'BEVEL')
_m.width = 0.00108
_m.width_pct = 0.00108
_m.segments = 3
_m = ob_tornillo_001.modifiers.new('Normales ponderadas', 'WEIGHTED_NORMAL')
ob_tornillo_002.location = (0.95, -0.095, 0.05)
ob_tornillo_002.rotation_euler = (1.571, 0.0, 0.0)
_m = ob_tornillo_002.modifiers.new('Bordes suavizados', 'BEVEL')
_m.width = 0.00108
_m.width_pct = 0.00108
_m.segments = 3
_m = ob_tornillo_002.modifiers.new('Normales ponderadas', 'WEIGHTED_NORMAL')
ob_tornillo_003.location = (0.95, -0.095, 1.45)
ob_tornillo_003.rotation_euler = (1.571, 0.0, 0.0)
_m = ob_tornillo_003.modifiers.new('Bordes suavizados', 'BEVEL')
_m.width = 0.00108
_m.width_pct = 0.00108
_m.segments = 3
_m = ob_tornillo_003.modifiers.new('Normales ponderadas', 'WEIGHTED_NORMAL')
ob_vista_previa.location = (1.048, -4.685, 2.264)
ob_vista_previa.rotation_euler = (1.264, 1.29e-08, 0.2213)

# ---- collection membership
col_collection.objects.link(ob_caja_soporte)
col_collection.objects.link(ob_panel_sin_anuncio)
col_collection.objects.link(ob_marco_exterior_superior)
col_collection.objects.link(ob_marco_exterior_inferior)
col_collection.objects.link(ob_marco_exterior_lateral)
col_collection.objects.link(ob_marco_exterior_lateral_001)
col_collection.objects.link(ob_marco_interior_superior)
col_collection.objects.link(ob_marco_interior_inferior)
col_collection.objects.link(ob_marco_interior_lateral)
col_collection.objects.link(ob_marco_interior_lateral_001)
col_collection.objects.link(ob_tornillo)
col_collection.objects.link(ob_tornillo_001)
col_collection.objects.link(ob_tornillo_002)
col_collection.objects.link(ob_tornillo_003)
col_collection.objects.link(ob_vista_previa)

# ---- scene / render settings (as saved in the file)
scene.camera = ob_vista_previa
scene.frame_start = 1; scene.frame_end = 250; scene.frame_set(1)
scene.render.engine = 'BLENDER_WORKBENCH'
scene.render.resolution_x = 1000
scene.render.resolution_y = 1000
scene.render.bake_bias = 0.0
scene.render.bake_samples = 0
scene.render.compositor_device = 'GPU'
scene.eevee.use_volume_custom_range = False
scene.eevee.fast_gi_thickness_near = 0.1
scene.eevee.fast_gi_thickness_far = 0.0
scene.eevee.ray_tracing_options.screen_trace_thickness = 0.1
scene.view_settings.view_transform = 'Standard'
bpy.context.view_layer.update()

# ---- added for rendering (the .blend has no usable light): sun
light_auto_sun = bpy.data.lights.new('AutoSun', 'SUN')
light_auto_sun.energy = 3.0
light_auto_sun.angle = 0.0523599
ob_auto_sun = bpy.data.objects.new('AutoSun', light_auto_sun)
scene.collection.objects.link(ob_auto_sun)
ob_auto_sun.rotation_euler = (0.872665, 0.174533, 0.523599)
bpy.context.view_layer.update()
